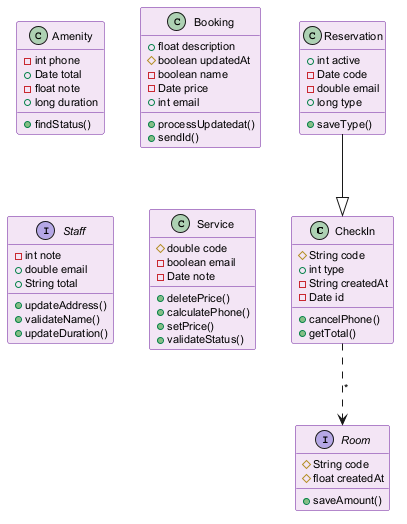

The diagram above was rendered by PlantUML. Its source (embedded in the PNG):
@startuml
skinparam backgroundColor #FFFFFF
skinparam classBackgroundColor #F3E5F5
skinparam classBorderColor #6A1B9A
skinparam defaultFontSize 11
class CheckIn {
  #String code
  +int type
  -String createdAt
  -Date id
  +cancelPhone()
  +getTotal()
}
class Amenity {
  -int phone
  +Date total
  -float note
  +long duration
  +findStatus()
}
class Reservation {
  +int active
  -Date code
  -double email
  +long type
  +saveType()
}
interface Room {
  #String code
  #float createdAt
  +saveAmount()
}
class Booking {
  +float description
  #boolean updatedAt
  -boolean name
  -Date price
  +int email
  +processUpdatedat()
  +sendId()
}
interface Staff {
  -int note
  +double email
  +String total
  +updateAddress()
  +validateName()
  +updateDuration()
}
class Service {
  #double code
  -boolean email
  -Date note
  +deletePrice()
  +calculatePhone()
  +setPrice()
  +validateStatus()
}
Reservation --|> CheckIn
CheckIn ..> Room : "*"
@enduml